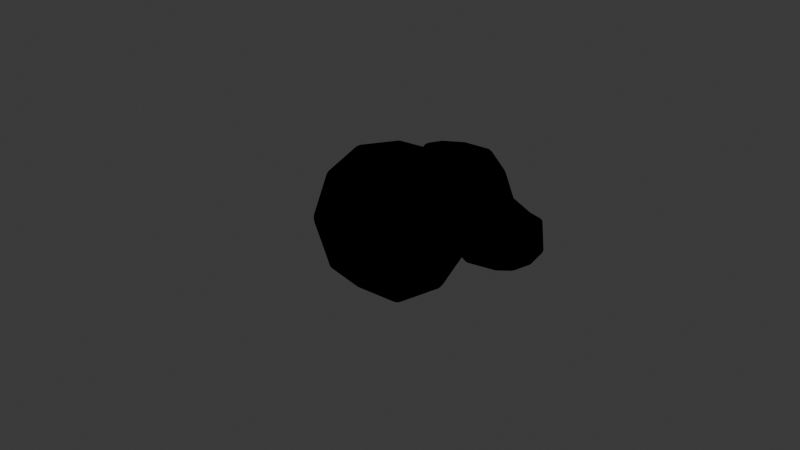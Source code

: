 # Source: Pedra.blend  (saved by Blender 4.1.24; exported with 4.5.12 LTS)
import bpy
from mathutils import Matrix  # noqa: F401  (used for matrix-valued properties, if any)

bpy.ops.wm.read_factory_settings(use_empty=True)
scene = bpy.context.scene
scene.name = 'Scene'

# ---- collections
col_collection = bpy.data.collections.new('Collection'); scene.collection.children.link(col_collection)

# ---- materials (node trees are filled in below, after node groups)
mat_pedra = bpy.data.materials.new('Pedra')
mat_pedra.alpha_threshold = 0.0
mat_pedra.use_transparent_shadow = False
mat_pedra.roughness = 0.5
mat_pedra.line_color = (0.0, 0.0, 0.0, 1.0)
mat_contorno = bpy.data.materials.new('contorno')
mat_contorno.use_backface_culling = True
mat_contorno.use_transparent_shadow = False
mat_black = bpy.data.materials.new('Black')
mat_black.use_transparent_shadow = False
mat_black_001 = bpy.data.materials.new('Black.001')
mat_black_001.use_transparent_shadow = False

# ---- material node trees
mat_pedra.use_nodes = True; mat_pedra.node_tree.nodes.clear()
_N = mat_pedra.node_tree.nodes; _L = mat_pedra.node_tree.links
n0 = _N.new('ShaderNodeOutputMaterial'); n0.name = 'Material Output'; n0.location = (571, 168)
n1 = _N.new('ShaderNodeBsdfPrincipled'); n1.name = 'Principled BSDF'; n1.location = (-433, 162)
n1.inputs[3].default_value = 1.45
n2 = _N.new('ShaderNodeShaderToRGB'); n2.name = 'Shader to RGB'; n2.location = (-113, 164)
n3 = _N.new('ShaderNodeValToRGB'); n3.name = 'Color Ramp'; n3.location = (174, 199)
n3.color_ramp.interpolation = 'CONSTANT'
while len(n3.color_ramp.elements) > 1: n3.color_ramp.elements.remove(n3.color_ramp.elements[-1])
n3.color_ramp.elements[0].position = 0.1912; n3.color_ramp.elements[0].color = (0.159, 0.159, 0.159, 1.0)
_e = n3.color_ramp.elements.new(0.4184); _e.color = (0.3864, 0.3968, 0.3813, 1.0)
_e = n3.color_ramp.elements.new(0.6273); _e.color = (0.6308, 0.6584, 0.6308, 1.0)
_L.new(n3.outputs[0], n0.inputs[0])
_L.new(n1.outputs[0], n2.inputs[0])
_L.new(n2.outputs[0], n3.inputs[0])
n0.is_active_output = True
mat_contorno.use_nodes = True; mat_contorno.node_tree.nodes.clear()
_N = mat_contorno.node_tree.nodes; _L = mat_contorno.node_tree.links
n0 = _N.new('ShaderNodeOutputMaterial'); n0.name = 'Material Output'; n0.location = (300, 300)
n1 = _N.new('ShaderNodeEmission'); n1.name = 'Emission'; n1.location = (10, 300)
n1.inputs[0].default_value = (0.0, 0.0, 0.0, 1.0)
_L.new(n1.outputs[0], n0.inputs[0])
n0.is_active_output = True

# ---- world
world_world = bpy.data.worlds.new('World'); scene.world = world_world
world_world.use_nodes = True; world_world.node_tree.nodes.clear()
_N = world_world.node_tree.nodes; _L = world_world.node_tree.links
n0 = _N.new('ShaderNodeOutputWorld'); n0.name = 'World Output'; n0.location = (300, 300)
n1 = _N.new('ShaderNodeBackground'); n1.name = 'Background'; n1.location = (10, 300)
n1.inputs[0].default_value = (0.05088, 0.05088, 0.05088, 1.0)
_L.new(n1.outputs[0], n0.inputs[0])
n0.is_active_output = True
world_world.color = (0.05088, 0.05088, 0.05088)
world_world.use_sun_shadow = False
world_world.sun_shadow_jitter_overblur = 0.0

# ---- cameras
cam_camera = bpy.data.cameras.new('Camera')
cam_camera.clip_end = 100.0
cam_camera.ortho_scale = 7.314

# ---- lights
light_light = bpy.data.lights.new('Light', 'POINT')
light_light.transmission_factor = 0.0
light_light.energy = 1000.0
light_light.shadow_soft_size = 0.1
light_light.shadow_maximum_resolution = 0.006
light_light.use_absolute_resolution = True

# ---- meshes
me_cube = bpy.data.meshes.new('Cube')
me_cube.from_pydata([(0.5233, 0.6683, 0.4655), (0.4643, 0.5178, -0.5082), (0.5, -0.5, 0.5), (0.5021, -0.5, -0.5636), (-0.4321, 0.7962, 0.4568), (-0.4484, 0.6495, -0.5381), (-0.5, -0.5, 0.5), (-0.5011, -0.5, -0.5647), (-0.574, 0.0008432, -0.5667), (0.02538, 0.6888, -0.5096), (0.6262, 0.7613, -0.006346), (-0.6096, -0.6096, -2.794e-09), (0.6096, -0.6096, 1.863e-09), (-0.5632, 0.9085, -0.04568), (-1.863e-09, -0.6096, 0.6096), (0.6096, -1.863e-09, 0.6096), (-3.891e-09, -0.5631, -0.5645), (-0.6096, 6.519e-09, 0.6096), (0.03429, 0.9044, 0.5145), (0.5794, 0.001646, -0.5584), (-6.519e-09, 8.382e-09, 0.8395), (1.304e-08, -0.8395, 4.657e-09), (-0.8395, 1.024e-08, 5.588e-09), (-0.002038, -0.001436, -0.5668), (0.8395, 9.313e-09, 0.0), (0.3001, 1.213, 0.2691), (0.4425, 1.341, -0.5684), (-0.3554, 1.32, 0.3444), (-0.3851, 1.348, -0.5745), (0.02547, 1.395, -0.5558), (0.4237, 1.276, -0.066), (-0.4687, 1.429, -0.03339), (0.004942, 1.33, 0.3646), (0.01366, 1.479, -0.02926), (0.8407, 0.8133, -0.567), (0.865, 0.9328, -0.1427), (0.7734, 1.376, -0.5781), (0.7946, 1.297, -0.17), (0.6403, 1.373, -0.5662), (0.7205, 0.6839, -0.5623), (0.6395, 1.27, -0.1321), (0.8074, 0.8216, -0.08703), (-0.4362, 1.001, -0.5726), (-0.527, 1.096, -0.01964), (0.4857, 1.001, -0.5711), (0.01886, 1.031, -0.5654), (0.01822, 1.077, 0.4646), (-0.4265, 0.9987, 0.43), (0.5646, 1.089, -0.03472), (0.4247, 0.9757, 0.3819), (0.8669, 1.061, -0.5746), (0.8568, 1.131, -0.1199), (0.7604, 1.121, -0.09684), (0.6913, 1.031, -0.563), (-0.3818, 0.5051, -0.4384), (0.4066, 0.4087, 0.4046), (-0.386, 0.5124, 0.4008), (0.4884, 0.4441, -0.3621), (0.02217, 0.6056, 0.5045), (-0.4844, 0.6185, -0.004616), (0.01734, 0.53, -0.4152), (0.5218, 0.5533, -0.002431), (-0.4676, 0.3357, -0.5021), (0.4849, 0.3208, 0.4855), (1.405e-05, 0.3791, 0.6543), (-0.6539, 0.3791, 0.0003474), (0.001683, 0.3522, -0.4882), (0.6533, 0.3791, 4.486e-05), (-0.4841, 0.3258, 0.4853), (0.4676, 0.3171, -0.4896), (-0.3948, 0.6633, 0.4168), (0.4157, 0.5103, -0.4134), (-0.399, 0.5959, -0.4746), (0.4499, 0.5215, 0.424), (0.02782, 0.732, 0.5131), (-0.5182, 0.7329, -0.01928), (0.02495, 0.6257, -0.4504), (0.5713, 0.6807, -0.005531), (0.2634, 0.6689, -0.5234), (-0.2132, 0.6689, -0.5238), (0.5626, 0.7048, 0.2369), (0.5669, 0.6994, -0.2784), (-0.5006, 0.8339, 0.2043), (-0.5139, 0.7044, -0.2793), (-0.4125, 0.7425, 0.4364), (-0.214, 0.7546, 0.5139), (0.267, 0.7048, 0.5332), (0.4225, 0.5174, -0.4532), (-0.3835, 0.5523, -0.4492), (0.4171, 0.449, 0.4083), (-0.4189, 0.4458, 0.4297), (0.02464, 0.6527, 0.5086), (-0.4921, 0.6525, -0.006396), (0.02183, 0.5809, -0.4253), (0.5357, 0.6168, -0.00398), (0.4626, 0.4745, 0.2014), (0.208, 0.4598, -0.4237), (-0.1819, 0.5193, -0.4269), (-0.431, 0.5753, -0.222), (-0.4335, 0.5762, 0.1976), (-0.1793, 0.5759, 0.4519), (0.2087, 0.4746, 0.4559), (-0.4096, 0.4455, -0.4586), (0.4334, 0.3699, 0.4325), (0.01236, 0.5046, 0.5604), (-0.5469, 0.5245, -0.002817), (0.01137, 0.4569, -0.4393), (0.5695, 0.4751, -0.001229), (-0.5669, 0.3504, 0.2484), (-0.559, 0.3527, -0.2575), (0.5668, 0.3493, 0.2483), (0.5606, 0.3498, -0.256), (0.2381, 0.3337, -0.4928), (-0.2343, 0.3456, -0.495), (-0.2477, 0.3505, 0.5676), (0.248, 0.3493, 0.5676), (-0.3855, 0.5707, 0.4035), (-0.424, 0.6212, -0.5065), (0.4922, 0.6102, 0.4447), (0.03237, 0.8362, 0.51), (-0.5456, 0.8394, -0.03775), (0.02516, 0.6557, -0.4812), (0.6058, 0.7204, -0.005998), (0.2367, 0.6083, 0.4823), (-0.1909, 0.6592, 0.4728), (-0.188, 0.6107, -0.4624), (0.2336, 0.5836, -0.4607), (0.5412, 0.5933, -0.2456), (0.5054, 0.6082, 0.213), (-0.4598, 0.6374, -0.2441), (-0.4559, 0.6934, 0.1978), (-0.4363, 0.6259, 0.1967), (-0.4358, 0.6098, -0.2287), (0.5393, 0.6697, 0.2257), (0.5571, 0.6575, -0.2624), (0.251, 0.6383, -0.4932), (-0.201, 0.6383, -0.4937), (-0.2033, 0.7109, 0.4943), (0.2555, 0.6697, 0.5103), (0.2218, 0.418, 0.496), (-0.2036, 0.4868, 0.4933), (-0.1997, 0.4513, -0.4488), (0.2176, 0.4046, -0.4458), (0.4992, 0.418, 0.2181), (0.2172, 0.53, 0.4606), (-0.1807, 0.6161, 0.4551), (-0.4814, 0.4868, 0.2156), (-0.4761, 0.4897, -0.2336), (-0.1809, 0.5678, -0.4372), (0.2161, 0.5129, -0.4344), (0.4735, 0.5298, 0.2037), (-0.4895, 0.6695, -0.2628), (-0.4798, 0.7762, 0.1988)], [], [(63, 115, 64, 20, 15), (64, 114, 68, 17, 20), (20, 17, 6, 14), (15, 20, 14, 2), (3, 12, 21, 16), (12, 2, 14, 21), (21, 14, 6, 11), (16, 21, 11, 7), (7, 11, 22, 8), (11, 6, 17, 22), (152, 84, 4, 82), (151, 120, 13, 83), (62, 113, 66, 23, 8), (66, 112, 69, 19, 23), (23, 19, 3, 16), (8, 23, 16, 7), (69, 111, 67, 24, 19), (67, 110, 63, 15, 24), (24, 15, 2, 12), (19, 24, 12, 3), (53, 38, 36, 50), (47, 46, 32, 27), (42, 43, 31, 28), (44, 45, 29, 26), (28, 31, 33, 29), (31, 27, 32, 33), (33, 32, 25, 30), (29, 33, 30, 26), (45, 42, 28, 29), (46, 49, 25, 32), (43, 47, 27, 31), (49, 48, 30, 25), (51, 50, 36, 37), (38, 40, 37, 36), (52, 41, 35, 51), (41, 39, 34, 35), (10, 81, 1, 39, 41), (48, 10, 41, 52), (26, 30, 40, 38), (44, 26, 38, 53), (1, 44, 53, 39), (30, 48, 52, 40), (40, 52, 51, 37), (35, 34, 50, 51), (0, 80, 10, 48, 49), (13, 82, 4, 47, 43), (18, 86, 0, 49, 46), (9, 79, 5, 42, 45), (1, 78, 9, 45, 44), (5, 83, 13, 43, 42), (4, 85, 18, 46, 47), (39, 53, 50, 34), (150, 89, 55, 95), (57, 94, 61), (149, 57, 96), (148, 93, 60, 97), (147, 105, 59, 98), (146, 90, 56, 99), (145, 116, 56, 100), (144, 91, 58, 101), (22, 17, 68, 108, 65), (8, 22, 65, 109, 62), (143, 103, 63, 110), (57, 107, 67, 111), (142, 57, 69, 112), (141, 106, 66, 113), (140, 90, 68, 114), (139, 104, 64, 115), (138, 119, 74, 123), (137, 84, 70, 124), (136, 121, 76, 125), (135, 87, 71, 126), (134, 122, 77, 127), (133, 118, 73, 128), (132, 92, 75, 129), (131, 116, 70, 130), (92, 131, 130, 75), (59, 99, 131, 92), (99, 56, 116, 131), (88, 132, 129, 72), (54, 98, 132, 88), (98, 59, 92, 132), (122, 133, 128, 77), (10, 80, 133, 122), (80, 0, 118, 133), (87, 134, 127, 71), (1, 81, 134, 87), (81, 10, 122, 134), (121, 135, 126, 76), (9, 78, 135, 121), (78, 1, 87, 135), (117, 136, 125, 72), (5, 79, 136, 117), (79, 9, 121, 136), (119, 137, 124, 74), (18, 85, 137, 119), (85, 4, 84, 137), (118, 138, 123, 73), (0, 86, 138, 118), (86, 18, 119, 138), (103, 139, 115, 63), (55, 101, 139, 103), (101, 58, 104, 139), (104, 140, 114, 64), (58, 100, 140, 104), (100, 56, 90, 140), (102, 141, 113, 62), (54, 97, 141, 102), (97, 60, 106, 141), (106, 142, 112, 66), (60, 96, 142, 106), (96, 57, 142), (57, 111, 69), (57, 61, 107), (107, 143, 110, 67), (61, 95, 143, 107), (95, 55, 103, 143), (89, 144, 101, 55), (73, 123, 144, 89), (123, 74, 91, 144), (91, 145, 100, 58), (74, 124, 145, 91), (124, 70, 116, 145), (105, 146, 99, 59), (65, 108, 146, 105), (108, 68, 90, 146), (102, 147, 98, 54), (62, 109, 147, 102), (109, 65, 105, 147), (88, 148, 97, 54), (72, 125, 148, 88), (125, 76, 93, 148), (93, 149, 96, 60), (76, 126, 149, 93), (126, 71, 57, 149), (71, 127, 57), (127, 77, 94, 57), (94, 150, 95, 61), (77, 128, 150, 94), (128, 73, 89, 150), (117, 151, 83, 5), (72, 129, 151, 117), (129, 75, 120, 151), (120, 152, 82, 13), (75, 130, 152, 120), (130, 70, 84, 152)])
me_cube.polygons.foreach_set('use_smooth', [True] * 146)
_uv = me_cube.uv_layers.new(name='UVMap')
_uv.uv.foreach_set('vector', [0.625, 0.5479, 0.6875, 0.5479, 0.75, 0.5479, 0.75, 0.625, 0.625, 0.625, 0.75, 0.5479, 0.8125, 0.5479, 0.875, 0.5479, 0.875, 0.625, 0.75, 0.625, 0.75, 0.625, 0.875, 0.625, 0.875, 0.75, 0.75, 0.75, 0.625, 0.625, 0.75, 0.625, 0.75, 0.75, 0.625, 0.75, 0.375, 0.75, 0.5, 0.75, 0.5, 0.875, 0.375, 0.875, 0.5, 0.75, 0.625, 0.75, 0.625, 0.875, 0.5, 0.875, 0.5, 0.875, 0.625, 0.875, 0.625, 1.0, 0.5, 1.0, 0.375, 0.875, 0.5, 0.875, 0.5, 1.0, 0.375, 1.0, 0.375, 0.0, 0.5, 0.0, 0.5, 0.125, 0.375, 0.125, 0.5, 0.0, 0.625, 0.0, 0.625, 0.125, 0.5, 0.125, 0.5625, 0.2432, 0.625, 0.2432, 0.625, 0.25, 0.5625, 0.25, 0.4375, 0.2432, 0.5, 0.2432, 0.5, 0.25, 0.4375, 0.25, 0.125, 0.5479, 0.1875, 0.5479, 0.25, 0.5479, 0.25, 0.625, 0.125, 0.625, 0.25, 0.5479, 0.3125, 0.5479, 0.375, 0.5479, 0.375, 0.625, 0.25, 0.625, 0.25, 0.625, 0.375, 0.625, 0.375, 0.75, 0.25, 0.75, 0.125, 0.625, 0.25, 0.625, 0.25, 0.75, 0.125, 0.75, 0.375, 0.5479, 0.4375, 0.5479, 0.5, 0.5479, 0.5, 0.625, 0.375, 0.625, 0.5, 0.5479, 0.5625, 0.5479, 0.625, 0.5479, 0.625, 0.625, 0.5, 0.625, 0.5, 0.625, 0.625, 0.625, 0.625, 0.75, 0.5, 0.75, 0.375, 0.625, 0.5, 0.625, 0.5, 0.75, 0.375, 0.75, 0.375, 0.5, 0.375, 0.5, 0.375, 0.5, 0.375, 0.5, 0.875, 0.5, 0.75, 0.5, 0.75, 0.5, 0.875, 0.5, 0.375, 0.25, 0.5, 0.25, 0.5, 0.25, 0.375, 0.25, 0.375, 0.5, 0.25, 0.5, 0.25, 0.5, 0.375, 0.5, 0.375, 0.25, 0.5, 0.25, 0.5, 0.375, 0.375, 0.375, 0.5, 0.25, 0.625, 0.25, 0.625, 0.375, 0.5, 0.375, 0.5, 0.375, 0.625, 0.375, 0.625, 0.5, 0.5, 0.5, 0.375, 0.375, 0.5, 0.375, 0.5, 0.5, 0.375, 0.5, 0.25, 0.5, 0.125, 0.5, 0.125, 0.5, 0.25, 0.5, 0.75, 0.5, 0.625, 0.5, 0.625, 0.5, 0.75, 0.5, 0.5, 0.25, 0.625, 0.25, 0.625, 0.25, 0.5, 0.25, 0.625, 0.5, 0.5, 0.5, 0.5, 0.5, 0.625, 0.5, 0.5, 0.5, 0.375, 0.5, 0.375, 0.5, 0.5, 0.5, 0.375, 0.5, 0.5, 0.5, 0.5, 0.5, 0.375, 0.5, 0.5, 0.5, 0.5, 0.5, 0.5, 0.5, 0.5, 0.5, 0.5, 0.5, 0.375, 0.5, 0.375, 0.5, 0.5, 0.5, 0.5, 0.5, 0.4375, 0.5, 0.375, 0.5, 0.375, 0.5, 0.5, 0.5, 0.5, 0.5, 0.5, 0.5, 0.5, 0.5, 0.5, 0.5, 0.375, 0.5, 0.5, 0.5, 0.5, 0.5, 0.375, 0.5, 0.375, 0.5, 0.375, 0.5, 0.375, 0.5, 0.375, 0.5, 0.375, 0.5, 0.375, 0.5, 0.375, 0.5, 0.375, 0.5, 0.5, 0.5, 0.5, 0.5, 0.5, 0.5, 0.5, 0.5, 0.5, 0.5, 0.5, 0.5, 0.5, 0.5, 0.5, 0.5, 0.5, 0.5, 0.375, 0.5, 0.375, 0.5, 0.5, 0.5, 0.625, 0.5, 0.5625, 0.5, 0.5, 0.5, 0.5, 0.5, 0.625, 0.5, 0.5, 0.25, 0.5625, 0.25, 0.625, 0.25, 0.625, 0.25, 0.5, 0.25, 0.75, 0.5, 0.6875, 0.5, 0.625, 0.5, 0.625, 0.5, 0.75, 0.5, 0.25, 0.5, 0.1875, 0.5, 0.125, 0.5, 0.125, 0.5, 0.25, 0.5, 0.375, 0.5, 0.3125, 0.5, 0.25, 0.5, 0.25, 0.5, 0.375, 0.5, 0.375, 0.25, 0.4375, 0.25, 0.5, 0.25, 0.5, 0.25, 0.375, 0.25, 0.875, 0.5, 0.8125, 0.5, 0.75, 0.5, 0.75, 0.5, 0.875, 0.5, 0.375, 0.5, 0.375, 0.5, 0.375, 0.5, 0.375, 0.5, 0.5625, 0.5205, 0.625, 0.5205, 0.625, 0.5273, 0.5625, 0.5273, 0.4375, 0.5205, 0.5, 0.5205, 0.5, 0.5273, 0.3125, 0.5205, 0.375, 0.5273, 0.3125, 0.5273, 0.1875, 0.5205, 0.25, 0.5205, 0.25, 0.5273, 0.1875, 0.5273, 0.4375, 0.2124, 0.5, 0.2124, 0.5, 0.2227, 0.4375, 0.2227, 0.5625, 0.2124, 0.625, 0.2124, 0.625, 0.2227, 0.5625, 0.2227, 0.8125, 0.5205, 0.875, 0.5205, 0.875, 0.5273, 0.8125, 0.5273, 0.6875, 0.5205, 0.75, 0.5205, 0.75, 0.5273, 0.6875, 0.5273, 0.5, 0.125, 0.625, 0.125, 0.625, 0.2021, 0.5625, 0.2021, 0.5, 0.2021, 0.375, 0.125, 0.5, 0.125, 0.5, 0.2021, 0.4375, 0.2021, 0.375, 0.2021, 0.5625, 0.5376, 0.625, 0.5376, 0.625, 0.5479, 0.5625, 0.5479, 0.4375, 0.5376, 0.5, 0.5376, 0.5, 0.5479, 0.4375, 0.5479, 0.3125, 0.5376, 0.375, 0.5376, 0.375, 0.5479, 0.3125, 0.5479, 0.1875, 0.5376, 0.25, 0.5376, 0.25, 0.5479, 0.1875, 0.5479, 0.8125, 0.5376, 0.875, 0.5376, 0.875, 0.5479, 0.8125, 0.5479, 0.6875, 0.5376, 0.75, 0.5376, 0.75, 0.5479, 0.6875, 0.5479, 0.6875, 0.5068, 0.75, 0.5068, 0.75, 0.5137, 0.6875, 0.5137, 0.8125, 0.5068, 0.875, 0.5068, 0.875, 0.5137, 0.8125, 0.5137, 0.1875, 0.5068, 0.25, 0.5068, 0.25, 0.5137, 0.1875, 0.5137, 0.3125, 0.5068, 0.375, 0.5068, 0.375, 0.5137, 0.3125, 0.5137, 0.4375, 0.5068, 0.5, 0.5068, 0.5, 0.5137, 0.4375, 0.5137, 0.5625, 0.5068, 0.625, 0.5068, 0.625, 0.5137, 0.5625, 0.5137, 0.4375, 0.2295, 0.5, 0.2295, 0.5, 0.2363, 0.4375, 0.2363, 0.5625, 0.2295, 0.625, 0.2295, 0.625, 0.2363, 0.5625, 0.2363, 0.5, 0.2295, 0.5625, 0.2295, 0.5625, 0.2363, 0.5, 0.2363, 0.5, 0.2227, 0.5625, 0.2227, 0.5625, 0.2295, 0.5, 0.2295, 0.5625, 0.2227, 0.625, 0.2227, 0.625, 0.2295, 0.5625, 0.2295, 0.375, 0.2295, 0.4375, 0.2295, 0.4375, 0.2363, 0.375, 0.2363, 0.375, 0.2227, 0.4375, 0.2227, 0.4375, 0.2295, 0.375, 0.2295, 0.4375, 0.2227, 0.5, 0.2227, 0.5, 0.2295, 0.4375, 0.2295, 0.5, 0.5068, 0.5625, 0.5068, 0.5625, 0.5137, 0.5, 0.5137, 0.5, 0.5, 0.5625, 0.5, 0.5625, 0.5068, 0.5, 0.5068, 0.5625, 0.5, 0.625, 0.5, 0.625, 0.5068, 0.5625, 0.5068, 0.375, 0.5068, 0.4375, 0.5068, 0.4375, 0.5137, 0.375, 0.5137, 0.375, 0.5, 0.4375, 0.5, 0.4375, 0.5068, 0.375, 0.5068, 0.4375, 0.5, 0.5, 0.5, 0.5, 0.5068, 0.4375, 0.5068, 0.25, 0.5068, 0.3125, 0.5068, 0.3125, 0.5137, 0.25, 0.5137, 0.25, 0.5, 0.3125, 0.5, 0.3125, 0.5068, 0.25, 0.5068, 0.3125, 0.5, 0.375, 0.5, 0.375, 0.5068, 0.3125, 0.5068, 0.125, 0.5068, 0.1875, 0.5068, 0.1875, 0.5137, 0.125, 0.5137, 0.125, 0.5, 0.1875, 0.5, 0.1875, 0.5068, 0.125, 0.5068, 0.1875, 0.5, 0.25, 0.5, 0.25, 0.5068, 0.1875, 0.5068, 0.75, 0.5068, 0.8125, 0.5068, 0.8125, 0.5137, 0.75, 0.5137, 0.75, 0.5, 0.8125, 0.5, 0.8125, 0.5068, 0.75, 0.5068, 0.8125, 0.5, 0.875, 0.5, 0.875, 0.5068, 0.8125, 0.5068, 0.625, 0.5068, 0.6875, 0.5068, 0.6875, 0.5137, 0.625, 0.5137, 0.625, 0.5, 0.6875, 0.5, 0.6875, 0.5068, 0.625, 0.5068, 0.6875, 0.5, 0.75, 0.5, 0.75, 0.5068, 0.6875, 0.5068, 0.625, 0.5376, 0.6875, 0.5376, 0.6875, 0.5479, 0.625, 0.5479, 0.625, 0.5273, 0.6875, 0.5273, 0.6875, 0.5376, 0.625, 0.5376, 0.6875, 0.5273, 0.75, 0.5273, 0.75, 0.5376, 0.6875, 0.5376, 0.75, 0.5376, 0.8125, 0.5376, 0.8125, 0.5479, 0.75, 0.5479, 0.75, 0.5273, 0.8125, 0.5273, 0.8125, 0.5376, 0.75, 0.5376, 0.8125, 0.5273, 0.875, 0.5273, 0.875, 0.5376, 0.8125, 0.5376, 0.125, 0.5376, 0.1875, 0.5376, 0.1875, 0.5479, 0.125, 0.5479, 0.125, 0.5273, 0.1875, 0.5273, 0.1875, 0.5376, 0.125, 0.5376, 0.1875, 0.5273, 0.25, 0.5273, 0.25, 0.5376, 0.1875, 0.5376, 0.25, 0.5376, 0.3125, 0.5376, 0.3125, 0.5479, 0.25, 0.5479, 0.25, 0.5273, 0.3125, 0.5273, 0.3125, 0.5376, 0.25, 0.5376, 0.3125, 0.5273, 0.375, 0.5376, 0.3125, 0.5376, 0.4375, 0.5376, 0.4375, 0.5479, 0.375, 0.5479, 0.4375, 0.5273, 0.5, 0.5273, 0.5, 0.5376, 0.5, 0.5376, 0.5625, 0.5376, 0.5625, 0.5479, 0.5, 0.5479, 0.5, 0.5273, 0.5625, 0.5273, 0.5625, 0.5376, 0.5, 0.5376, 0.5625, 0.5273, 0.625, 0.5273, 0.625, 0.5376, 0.5625, 0.5376, 0.625, 0.5205, 0.6875, 0.5205, 0.6875, 0.5273, 0.625, 0.5273, 0.625, 0.5137, 0.6875, 0.5137, 0.6875, 0.5205, 0.625, 0.5205, 0.6875, 0.5137, 0.75, 0.5137, 0.75, 0.5205, 0.6875, 0.5205, 0.75, 0.5205, 0.8125, 0.5205, 0.8125, 0.5273, 0.75, 0.5273, 0.75, 0.5137, 0.8125, 0.5137, 0.8125, 0.5205, 0.75, 0.5205, 0.8125, 0.5137, 0.875, 0.5137, 0.875, 0.5205, 0.8125, 0.5205, 0.5, 0.2124, 0.5625, 0.2124, 0.5625, 0.2227, 0.5, 0.2227, 0.5, 0.2021, 0.5625, 0.2021, 0.5625, 0.2124, 0.5, 0.2124, 0.5625, 0.2021, 0.625, 0.2021, 0.625, 0.2124, 0.5625, 0.2124, 0.375, 0.2124, 0.4375, 0.2124, 0.4375, 0.2227, 0.375, 0.2227, 0.375, 0.2021, 0.4375, 0.2021, 0.4375, 0.2124, 0.375, 0.2124, 0.4375, 0.2021, 0.5, 0.2021, 0.5, 0.2124, 0.4375, 0.2124, 0.125, 0.5205, 0.1875, 0.5205, 0.1875, 0.5273, 0.125, 0.5273, 0.125, 0.5137, 0.1875, 0.5137, 0.1875, 0.5205, 0.125, 0.5205, 0.1875, 0.5137, 0.25, 0.5137, 0.25, 0.5205, 0.1875, 0.5205, 0.25, 0.5205, 0.3125, 0.5205, 0.3125, 0.5273, 0.25, 0.5273, 0.25, 0.5137, 0.3125, 0.5137, 0.3125, 0.5205, 0.25, 0.5205, 0.3125, 0.5137, 0.375, 0.5137, 0.375, 0.5205, 0.3125, 0.5205, 0.375, 0.5137, 0.4375, 0.5137, 0.375, 0.5205, 0.4375, 0.5137, 0.5, 0.5137, 0.5, 0.5205, 0.4375, 0.5205, 0.5, 0.5205, 0.5625, 0.5205, 0.5625, 0.5273, 0.5, 0.5273, 0.5, 0.5137, 0.5625, 0.5137, 0.5625, 0.5205, 0.5, 0.5205, 0.5625, 0.5137, 0.625, 0.5137, 0.625, 0.5205, 0.5625, 0.5205, 0.375, 0.2432, 0.4375, 0.2432, 0.4375, 0.25, 0.375, 0.25, 0.375, 0.2363, 0.4375, 0.2363, 0.4375, 0.2432, 0.375, 0.2432, 0.4375, 0.2363, 0.5, 0.2363, 0.5, 0.2432, 0.4375, 0.2432, 0.5, 0.2432, 0.5625, 0.2432, 0.5625, 0.25, 0.5, 0.25, 0.5, 0.2363, 0.5625, 0.2363, 0.5625, 0.2432, 0.5, 0.2432, 0.5625, 0.2363, 0.625, 0.2363, 0.625, 0.2432, 0.5625, 0.2432])
me_cube.materials.append(mat_pedra)
me_cube.materials.append(mat_contorno)
me_cube.use_mirror_vertex_groups = False
me_cube.update()

# ---- objects
ob_pedra = bpy.data.objects.new('Pedra', me_cube)
ob_light = bpy.data.objects.new('Light', light_light)
ob_camera = bpy.data.objects.new('Camera', cam_camera)
ob_empty = bpy.data.objects.new('Empty', None)
ob_gpencil_riscos = bpy.data.objects.new('GPencil-Riscos', None)
ob_gpencil_folhas = bpy.data.objects.new('GPencil-folhas', None)

# ---- transforms, parenting, visibility, modifiers, constraints
ob_pedra.location = (0.0, 0.0, 0.0)
ob_pedra.lock_rotations_4d = False
ob_pedra.empty_display_type = 'ARROWS'
ob_pedra.lineart.crease_threshold = 0.0
_m = ob_pedra.modifiers.new('Bevel', 'BEVEL')
_m.segments = 2
_m = ob_pedra.modifiers.new('Solidify', 'SOLIDIFY')
_m.thickness = -0.02
_m.material_offset = 1
_m.use_flip_normals = True
ob_light.location = (4.076, 1.005, 5.904)
ob_light.rotation_euler = (0.6503, 0.05522, 1.866)
ob_light.lock_rotations_4d = False
ob_light.empty_display_type = 'ARROWS'
ob_light.color = (0.0, 0.0, 0.0, 0.0)
ob_light.lineart.crease_threshold = 0.0
ob_camera.location = (7.359, -6.926, 4.958)
ob_camera.rotation_euler = (1.109, 0.0, 0.8149)
ob_camera.lock_rotations_4d = False
ob_camera.empty_display_type = 'ARROWS'
ob_camera.color = (0.0, 0.0, 0.0, 0.0)
ob_camera.display_type = 'WIRE'
ob_camera.lineart.crease_threshold = 0.0
ob_empty.location = (-3.012, 0.7488, 1.425)
ob_empty.rotation_euler = (1.354, 1.228e-06, 1.452)
ob_empty.scale = (0.4614, 0.4614, 0.4614)
ob_empty.empty_display_type = 'IMAGE'
ob_empty.empty_display_size = 5.0
ob_gpencil_riscos.location = (0.0, 0.0, 0.0)
ob_gpencil_riscos.empty_image_offset = (0.0, 0.0)
ob_gpencil_riscos.color = (0.0, 0.0, 0.0, 1.0)
ob_gpencil_riscos.use_grease_pencil_lights = True
ob_gpencil_folhas.location = (0.0, 0.0, 0.0)
ob_gpencil_folhas.empty_image_offset = (0.0, 0.0)
ob_gpencil_folhas.color = (0.0, 0.0, 0.0, 1.0)
ob_gpencil_folhas.use_grease_pencil_lights = True

# ---- collection membership
col_collection.objects.link(ob_pedra)
col_collection.objects.link(ob_light)
col_collection.objects.link(ob_camera)
col_collection.objects.link(ob_empty)
col_collection.objects.link(ob_gpencil_riscos)
col_collection.objects.link(ob_gpencil_folhas)

# ---- scene / render settings (as saved in the file)
scene.camera = ob_camera
scene.frame_start = 1; scene.frame_end = 250; scene.frame_set(1)
scene.render.engine = 'BLENDER_EEVEE_NEXT'
scene.cycles.sampling_pattern = 'TABULATED_SOBOL'
scene.eevee.ray_tracing_options.trace_max_roughness = 0.0
bpy.context.view_layer.update()
